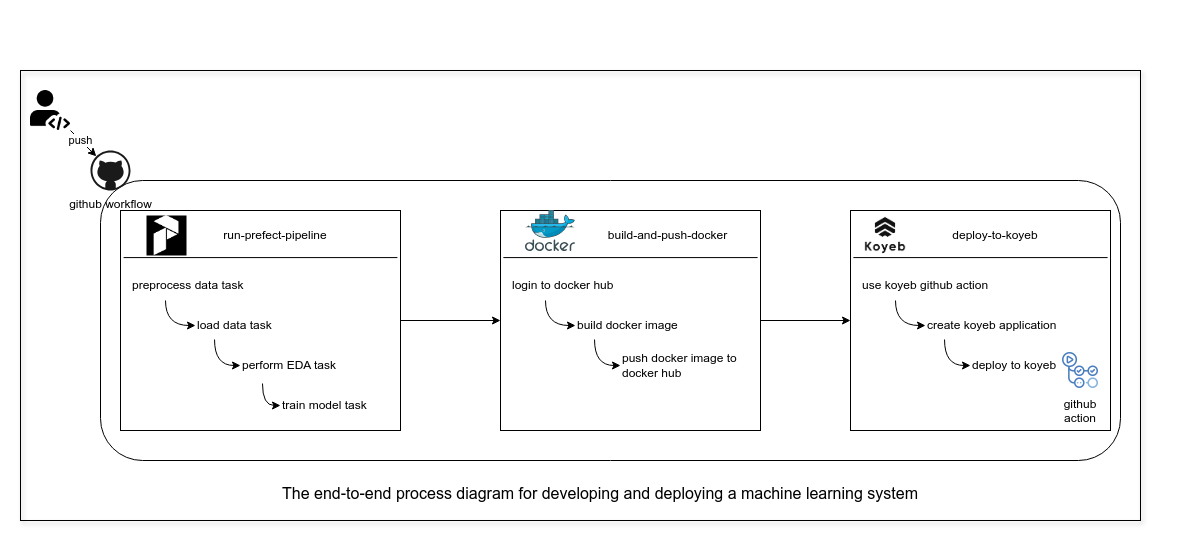

The diagram above was exported from draw.io. Its source (the exported page's mxGraphModel, read from the mxfile embedded in the PNG):
<mxGraphModel dx="2284" dy="838" grid="1" gridSize="10" guides="1" tooltips="1" connect="1" arrows="1" fold="1" page="1" pageScale="1" pageWidth="850" pageHeight="1100" math="0" shadow="0">
  <root>
    <mxCell id="0" />
    <mxCell id="1" parent="0" />
    <mxCell id="2" value="" style="group" vertex="1" connectable="0" parent="1">
      <mxGeometry x="-20" y="360" width="1180" height="550" as="geometry" />
    </mxCell>
    <mxCell id="3" value="" style="group;fillColor=default;container=0;" vertex="1" connectable="0" parent="2">
      <mxGeometry width="1180" height="550" as="geometry" />
    </mxCell>
    <mxCell id="4" value="" style="rounded=0;whiteSpace=wrap;html=1;shadow=1;strokeColor=default;align=center;verticalAlign=top;fontFamily=Helvetica;fontSize=12;fontColor=default;labelBackgroundColor=default;fillColor=none;glass=0;container=0;" vertex="1" parent="2">
      <mxGeometry x="20" y="70" width="1120" height="450" as="geometry" />
    </mxCell>
    <mxCell id="5" value="" style="rounded=1;whiteSpace=wrap;html=1;shadow=0;strokeColor=default;align=center;verticalAlign=top;fontFamily=Helvetica;fontSize=12;fontColor=default;labelBackgroundColor=default;fillColor=default;container=0;" vertex="1" parent="2">
      <mxGeometry x="100" y="180" width="1020" height="280" as="geometry" />
    </mxCell>
    <mxCell id="6" value="" style="endArrow=classic;html=1;rounded=0;fontFamily=Helvetica;fontSize=12;fontColor=default;labelBackgroundColor=default;exitX=1;exitY=0.5;exitDx=0;exitDy=0;entryX=0;entryY=0.5;entryDx=0;entryDy=0;" edge="1" parent="2" source="10" target="21">
      <mxGeometry width="50" height="50" relative="1" as="geometry">
        <mxPoint x="490" y="270" as="sourcePoint" />
        <mxPoint x="540" y="220" as="targetPoint" />
      </mxGeometry>
    </mxCell>
    <mxCell id="7" value="" style="endArrow=classic;html=1;rounded=0;fontFamily=Helvetica;fontSize=12;fontColor=default;labelBackgroundColor=default;entryX=0;entryY=0.5;entryDx=0;entryDy=0;" edge="1" parent="2" target="30">
      <mxGeometry width="50" height="50" relative="1" as="geometry">
        <mxPoint x="760" y="320" as="sourcePoint" />
        <mxPoint x="850" y="320" as="targetPoint" />
      </mxGeometry>
    </mxCell>
    <mxCell id="8" value="" style="shape=image;verticalLabelPosition=bottom;labelBackgroundColor=default;verticalAlign=top;aspect=fixed;imageAspect=0;image=https://cdn-icons-png.flaticon.com/512/2572/2572734.png;container=0;" vertex="1" parent="2">
      <mxGeometry x="30" y="90" width="40" height="40" as="geometry" />
    </mxCell>
    <mxCell id="9" value="&lt;div align=&quot;center&quot;&gt;&lt;font style=&quot;font-size: 16px;&quot;&gt;The end-to-end process diagram for developing and deploying a machine learning system&lt;/font&gt;&lt;/div&gt;&lt;div align=&quot;center&quot;&gt;&lt;br&gt;&lt;/div&gt;" style="text;html=1;align=center;verticalAlign=middle;whiteSpace=wrap;rounded=0;fontFamily=Helvetica;fontSize=12;fontColor=default;labelBackgroundColor=default;container=0;" vertex="1" parent="2">
      <mxGeometry x="240" y="480" width="720" height="40" as="geometry" />
    </mxCell>
    <mxCell id="10" value="" style="rounded=0;whiteSpace=wrap;html=1;shadow=0;strokeColor=default;align=center;verticalAlign=top;fontFamily=Helvetica;fontSize=12;fontColor=default;labelBackgroundColor=default;fillColor=default;container=0;" vertex="1" parent="2">
      <mxGeometry x="120" y="210" width="280" height="220" as="geometry" />
    </mxCell>
    <mxCell id="11" value="" style="shape=image;verticalLabelPosition=bottom;labelBackgroundColor=default;verticalAlign=top;aspect=fixed;imageAspect=0;image=https://orion-docs.prefect.io/2.6/img/logos/prefect-logo-mark-solid-white-500.png;shadow=0;strokeColor=default;align=center;fontFamily=Helvetica;fontSize=12;fontColor=default;fillColor=default;imageBackground=#000000;imageBorder=none;container=0;" vertex="1" parent="2">
      <mxGeometry x="146" y="215" width="40" height="40" as="geometry" />
    </mxCell>
    <mxCell id="12" value="preprocess data task" style="text;html=1;align=left;verticalAlign=middle;whiteSpace=wrap;rounded=0;fontFamily=Helvetica;fontSize=12;fontColor=default;labelBackgroundColor=default;container=0;" vertex="1" parent="2">
      <mxGeometry x="130" y="270" width="140" height="30" as="geometry" />
    </mxCell>
    <mxCell id="13" style="edgeStyle=orthogonalEdgeStyle;rounded=0;orthogonalLoop=1;jettySize=auto;html=1;exitX=0;exitY=0.5;exitDx=0;exitDy=0;entryX=0.25;entryY=1;entryDx=0;entryDy=0;fontFamily=Helvetica;fontSize=12;fontColor=default;labelBackgroundColor=default;curved=1;startArrow=classic;startFill=1;endArrow=none;endFill=0;" edge="1" parent="2" source="14" target="12">
      <mxGeometry relative="1" as="geometry" />
    </mxCell>
    <mxCell id="14" value="&lt;div&gt;load data task&lt;/div&gt;" style="text;html=1;align=left;verticalAlign=middle;whiteSpace=wrap;rounded=0;fontFamily=Helvetica;fontSize=12;fontColor=default;labelBackgroundColor=default;container=0;" vertex="1" parent="2">
      <mxGeometry x="195" y="310" width="140" height="30" as="geometry" />
    </mxCell>
    <mxCell id="15" value="perform EDA task" style="text;html=1;align=left;verticalAlign=middle;whiteSpace=wrap;rounded=0;fontFamily=Helvetica;fontSize=12;fontColor=default;labelBackgroundColor=default;container=0;" vertex="1" parent="2">
      <mxGeometry x="240" y="350" width="140" height="30" as="geometry" />
    </mxCell>
    <mxCell id="16" value="train model task" style="text;html=1;align=left;verticalAlign=middle;whiteSpace=wrap;rounded=0;fontFamily=Helvetica;fontSize=12;fontColor=default;labelBackgroundColor=default;container=0;" vertex="1" parent="2">
      <mxGeometry x="280" y="390" width="140" height="30" as="geometry" />
    </mxCell>
    <mxCell id="17" style="edgeStyle=orthogonalEdgeStyle;rounded=0;orthogonalLoop=1;jettySize=auto;html=1;exitX=0;exitY=0.5;exitDx=0;exitDy=0;entryX=0.136;entryY=0.967;entryDx=0;entryDy=0;entryPerimeter=0;fontFamily=Helvetica;fontSize=12;fontColor=default;labelBackgroundColor=default;curved=1;startArrow=classic;startFill=1;endArrow=none;endFill=0;" edge="1" parent="2" source="15" target="14">
      <mxGeometry relative="1" as="geometry" />
    </mxCell>
    <mxCell id="18" style="edgeStyle=orthogonalEdgeStyle;rounded=0;orthogonalLoop=1;jettySize=auto;html=1;exitX=0;exitY=0.5;exitDx=0;exitDy=0;entryX=0.157;entryY=1.1;entryDx=0;entryDy=0;entryPerimeter=0;fontFamily=Helvetica;fontSize=12;fontColor=default;labelBackgroundColor=default;curved=1;startArrow=classic;startFill=1;endArrow=none;endFill=0;" edge="1" parent="2" source="16" target="15">
      <mxGeometry relative="1" as="geometry" />
    </mxCell>
    <mxCell id="19" value="run-prefect-pipeline" style="text;html=1;align=center;verticalAlign=middle;whiteSpace=wrap;rounded=0;fontFamily=Helvetica;fontSize=12;fontColor=default;labelBackgroundColor=default;container=0;" vertex="1" parent="2">
      <mxGeometry x="215" y="220" width="120" height="30" as="geometry" />
    </mxCell>
    <mxCell id="20" value="" style="endArrow=none;html=1;rounded=0;fontFamily=Helvetica;fontSize=12;fontColor=default;labelBackgroundColor=default;exitX=0.011;exitY=0.214;exitDx=0;exitDy=0;exitPerimeter=0;entryX=0.989;entryY=0.214;entryDx=0;entryDy=0;entryPerimeter=0;" edge="1" parent="2" source="10" target="10">
      <mxGeometry width="50" height="50" relative="1" as="geometry">
        <mxPoint x="490" y="270" as="sourcePoint" />
        <mxPoint x="540" y="220" as="targetPoint" />
      </mxGeometry>
    </mxCell>
    <mxCell id="21" value="" style="rounded=0;whiteSpace=wrap;html=1;shadow=0;strokeColor=default;align=center;verticalAlign=top;fontFamily=Helvetica;fontSize=12;fontColor=default;labelBackgroundColor=default;fillColor=default;container=0;" vertex="1" parent="2">
      <mxGeometry x="500" y="210" width="260" height="220" as="geometry" />
    </mxCell>
    <mxCell id="22" value="login to docker hub" style="text;html=1;align=left;verticalAlign=middle;whiteSpace=wrap;rounded=0;fontFamily=Helvetica;fontSize=12;fontColor=default;labelBackgroundColor=default;container=0;" vertex="1" parent="2">
      <mxGeometry x="510" y="270" width="140" height="30" as="geometry" />
    </mxCell>
    <mxCell id="23" style="edgeStyle=orthogonalEdgeStyle;rounded=0;orthogonalLoop=1;jettySize=auto;html=1;exitX=0;exitY=0.5;exitDx=0;exitDy=0;entryX=0.25;entryY=1;entryDx=0;entryDy=0;fontFamily=Helvetica;fontSize=12;fontColor=default;labelBackgroundColor=default;curved=1;startArrow=classic;startFill=1;endArrow=none;endFill=0;" edge="1" parent="2" source="24" target="22">
      <mxGeometry relative="1" as="geometry" />
    </mxCell>
    <mxCell id="24" value="build docker image" style="text;html=1;align=left;verticalAlign=middle;whiteSpace=wrap;rounded=0;fontFamily=Helvetica;fontSize=12;fontColor=default;labelBackgroundColor=default;container=0;" vertex="1" parent="2">
      <mxGeometry x="575" y="310" width="140" height="30" as="geometry" />
    </mxCell>
    <mxCell id="25" value="push docker image to docker hub" style="text;html=1;align=left;verticalAlign=middle;whiteSpace=wrap;rounded=0;fontFamily=Helvetica;fontSize=12;fontColor=default;labelBackgroundColor=default;container=0;" vertex="1" parent="2">
      <mxGeometry x="620" y="350" width="140" height="30" as="geometry" />
    </mxCell>
    <mxCell id="26" style="edgeStyle=orthogonalEdgeStyle;rounded=0;orthogonalLoop=1;jettySize=auto;html=1;exitX=0;exitY=0.5;exitDx=0;exitDy=0;entryX=0.136;entryY=0.967;entryDx=0;entryDy=0;entryPerimeter=0;fontFamily=Helvetica;fontSize=12;fontColor=default;labelBackgroundColor=default;curved=1;startArrow=classic;startFill=1;endArrow=none;endFill=0;" edge="1" parent="2" source="25" target="24">
      <mxGeometry relative="1" as="geometry" />
    </mxCell>
    <mxCell id="27" value="build-and-push-docker" style="text;html=1;align=center;verticalAlign=middle;whiteSpace=wrap;rounded=0;fontFamily=Helvetica;fontSize=12;fontColor=default;labelBackgroundColor=default;container=0;" vertex="1" parent="2">
      <mxGeometry x="590" y="220" width="155" height="30" as="geometry" />
    </mxCell>
    <mxCell id="28" value="" style="endArrow=none;html=1;rounded=0;fontFamily=Helvetica;fontSize=12;fontColor=default;labelBackgroundColor=default;exitX=0.011;exitY=0.214;exitDx=0;exitDy=0;exitPerimeter=0;entryX=0.989;entryY=0.214;entryDx=0;entryDy=0;entryPerimeter=0;" edge="1" parent="2" source="21" target="21">
      <mxGeometry width="50" height="50" relative="1" as="geometry">
        <mxPoint x="870" y="270" as="sourcePoint" />
        <mxPoint x="920" y="220" as="targetPoint" />
      </mxGeometry>
    </mxCell>
    <mxCell id="29" value="" style="image;sketch=0;aspect=fixed;html=1;points=[];align=center;fontSize=12;image=img/lib/mscae/Docker.svg;shadow=0;strokeColor=default;verticalAlign=top;fontFamily=Helvetica;fontColor=default;labelBackgroundColor=default;fillColor=default;container=0;" vertex="1" parent="2">
      <mxGeometry x="525" y="210" width="50" height="41" as="geometry" />
    </mxCell>
    <mxCell id="30" value="" style="rounded=0;whiteSpace=wrap;html=1;shadow=0;strokeColor=default;align=center;verticalAlign=top;fontFamily=Helvetica;fontSize=12;fontColor=default;labelBackgroundColor=default;fillColor=default;container=0;" vertex="1" parent="2">
      <mxGeometry x="850" y="210" width="260" height="220" as="geometry" />
    </mxCell>
    <mxCell id="31" value="use koyeb github action" style="text;html=1;align=left;verticalAlign=middle;whiteSpace=wrap;rounded=0;fontFamily=Helvetica;fontSize=12;fontColor=default;labelBackgroundColor=default;container=0;" vertex="1" parent="2">
      <mxGeometry x="860" y="270" width="140" height="30" as="geometry" />
    </mxCell>
    <mxCell id="32" style="edgeStyle=orthogonalEdgeStyle;rounded=0;orthogonalLoop=1;jettySize=auto;html=1;exitX=0;exitY=0.5;exitDx=0;exitDy=0;entryX=0.25;entryY=1;entryDx=0;entryDy=0;fontFamily=Helvetica;fontSize=12;fontColor=default;labelBackgroundColor=default;curved=1;startArrow=classic;startFill=1;endArrow=none;endFill=0;" edge="1" parent="2" source="33" target="31">
      <mxGeometry relative="1" as="geometry" />
    </mxCell>
    <mxCell id="33" value="create koyeb application" style="text;html=1;align=left;verticalAlign=middle;whiteSpace=wrap;rounded=0;fontFamily=Helvetica;fontSize=12;fontColor=default;labelBackgroundColor=default;container=0;" vertex="1" parent="2">
      <mxGeometry x="925" y="310" width="140" height="30" as="geometry" />
    </mxCell>
    <mxCell id="34" value="deploy to koyeb" style="text;html=1;align=left;verticalAlign=middle;whiteSpace=wrap;rounded=0;fontFamily=Helvetica;fontSize=12;fontColor=default;labelBackgroundColor=default;container=0;" vertex="1" parent="2">
      <mxGeometry x="970" y="350" width="120" height="30" as="geometry" />
    </mxCell>
    <mxCell id="35" style="edgeStyle=orthogonalEdgeStyle;rounded=0;orthogonalLoop=1;jettySize=auto;html=1;exitX=0;exitY=0.5;exitDx=0;exitDy=0;entryX=0.136;entryY=0.967;entryDx=0;entryDy=0;entryPerimeter=0;fontFamily=Helvetica;fontSize=12;fontColor=default;labelBackgroundColor=default;curved=1;startArrow=classic;startFill=1;endArrow=none;endFill=0;" edge="1" parent="2" source="34" target="33">
      <mxGeometry relative="1" as="geometry" />
    </mxCell>
    <mxCell id="36" value="deploy-to-koyeb" style="text;html=1;align=center;verticalAlign=middle;whiteSpace=wrap;rounded=0;fontFamily=Helvetica;fontSize=12;fontColor=default;labelBackgroundColor=default;container=0;" vertex="1" parent="2">
      <mxGeometry x="940" y="220" width="110" height="30" as="geometry" />
    </mxCell>
    <mxCell id="37" value="" style="endArrow=none;html=1;rounded=0;fontFamily=Helvetica;fontSize=12;fontColor=default;labelBackgroundColor=default;exitX=0.011;exitY=0.214;exitDx=0;exitDy=0;exitPerimeter=0;entryX=0.989;entryY=0.214;entryDx=0;entryDy=0;entryPerimeter=0;" edge="1" parent="2" source="30" target="30">
      <mxGeometry width="50" height="50" relative="1" as="geometry">
        <mxPoint x="1220" y="270" as="sourcePoint" />
        <mxPoint x="1270" y="220" as="targetPoint" />
      </mxGeometry>
    </mxCell>
    <mxCell id="38" value="" style="shape=image;verticalLabelPosition=bottom;labelBackgroundColor=default;verticalAlign=top;aspect=fixed;imageAspect=0;image=https://walterbillet.com/wp-content/uploads/logo-koyeb-1.png;container=0;" vertex="1" parent="2">
      <mxGeometry x="860" y="210" width="50" height="50" as="geometry" />
    </mxCell>
    <mxCell id="39" value="github workflow" style="verticalLabelPosition=bottom;html=1;verticalAlign=top;align=center;strokeColor=none;fillColor=#1A1A1A;shape=mxgraph.azure.github_code;pointerEvents=1;container=0;" vertex="1" parent="2">
      <mxGeometry x="90" y="150" width="40" height="40" as="geometry" />
    </mxCell>
    <mxCell id="40" style="rounded=0;orthogonalLoop=1;jettySize=auto;html=1;exitX=1;exitY=1;exitDx=0;exitDy=0;entryX=0.145;entryY=0.145;entryDx=0;entryDy=0;entryPerimeter=0;" edge="1" parent="2" source="8" target="39">
      <mxGeometry relative="1" as="geometry" />
    </mxCell>
    <mxCell id="41" value="push" style="edgeLabel;html=1;align=center;verticalAlign=middle;resizable=0;points=[];container=0;" vertex="1" connectable="0" parent="40">
      <mxGeometry x="-0.2636" y="1" relative="1" as="geometry">
        <mxPoint y="1" as="offset" />
      </mxGeometry>
    </mxCell>
    <mxCell id="42" value="github&#10;action" style="shape=image;verticalLabelPosition=bottom;labelBackgroundColor=default;verticalAlign=top;aspect=fixed;imageAspect=0;image=https://images.seeklogo.com/logo-png/42/2/github-actions-logo-png_seeklogo-428028.png;imageBackground=none;" vertex="1" parent="2">
      <mxGeometry x="1060" y="350" width="40" height="40" as="geometry" />
    </mxCell>
  </root>
</mxGraphModel>